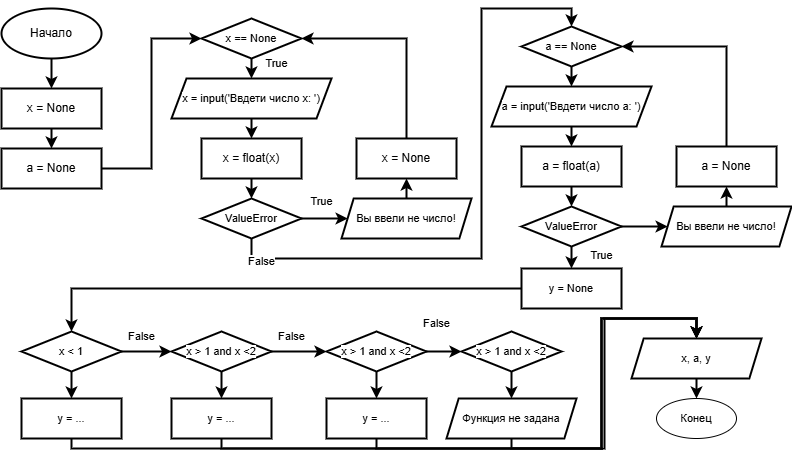

The diagram above was exported from draw.io. Its source (the exported page's mxGraphModel, read from the mxfile embedded in the PNG):
<mxGraphModel dx="1002" dy="571" grid="1" gridSize="10" guides="1" tooltips="1" connect="1" arrows="1" fold="1" page="1" pageScale="1" pageWidth="827" pageHeight="583" background="#ffffff" math="0" shadow="0">
  <root>
    <mxCell id="0" />
    <mxCell id="1" parent="0" />
    <mxCell id="6" style="edgeStyle=orthogonalEdgeStyle;shape=connector;rounded=1;html=1;exitX=0.5;exitY=1;exitDx=0;exitDy=0;exitPerimeter=0;entryX=0.5;entryY=0;entryDx=0;entryDy=0;strokeColor=default;strokeWidth=2;align=center;verticalAlign=middle;fontFamily=Helvetica;fontSize=11;fontColor=default;labelBackgroundColor=default;endArrow=classic;" edge="1" parent="1" source="2" target="3">
      <mxGeometry relative="1" as="geometry" />
    </mxCell>
    <mxCell id="2" value="Начало" style="strokeWidth=2;html=1;shape=mxgraph.flowchart.start_2;whiteSpace=wrap;" vertex="1" parent="1">
      <mxGeometry x="20" y="30" width="100" height="50" as="geometry" />
    </mxCell>
    <mxCell id="5" style="edgeStyle=orthogonalEdgeStyle;html=1;exitX=0.5;exitY=1;exitDx=0;exitDy=0;entryX=0.5;entryY=0;entryDx=0;entryDy=0;strokeWidth=2;" edge="1" parent="1" source="3" target="4">
      <mxGeometry relative="1" as="geometry" />
    </mxCell>
    <mxCell id="3" value="x = None" style="rounded=0;whiteSpace=wrap;html=1;absoluteArcSize=1;arcSize=14;strokeWidth=2;" vertex="1" parent="1">
      <mxGeometry x="20" y="110" width="100" height="40" as="geometry" />
    </mxCell>
    <mxCell id="4" value="a = None" style="rounded=0;whiteSpace=wrap;html=1;absoluteArcSize=1;arcSize=14;strokeWidth=2;" vertex="1" parent="1">
      <mxGeometry x="20" y="170" width="100" height="40" as="geometry" />
    </mxCell>
    <mxCell id="11" style="edgeStyle=orthogonalEdgeStyle;shape=connector;curved=0;rounded=0;html=1;exitX=0.5;exitY=1;exitDx=0;exitDy=0;exitPerimeter=0;entryX=0.5;entryY=0;entryDx=0;entryDy=0;strokeColor=default;strokeWidth=2;align=center;verticalAlign=middle;fontFamily=Helvetica;fontSize=11;fontColor=default;labelBackgroundColor=default;endArrow=classic;" edge="1" parent="1" source="7" target="10">
      <mxGeometry relative="1" as="geometry" />
    </mxCell>
    <mxCell id="7" value="x == None" style="strokeWidth=2;html=1;shape=mxgraph.flowchart.decision;whiteSpace=wrap;fontFamily=Helvetica;fontSize=11;fontColor=default;labelBackgroundColor=default;" vertex="1" parent="1">
      <mxGeometry x="220" y="40" width="100" height="40" as="geometry" />
    </mxCell>
    <mxCell id="8" style="edgeStyle=orthogonalEdgeStyle;shape=connector;rounded=0;html=1;exitX=1;exitY=0.5;exitDx=0;exitDy=0;entryX=0;entryY=0.5;entryDx=0;entryDy=0;entryPerimeter=0;strokeColor=default;strokeWidth=2;align=center;verticalAlign=middle;fontFamily=Helvetica;fontSize=11;fontColor=default;labelBackgroundColor=default;endArrow=classic;curved=0;" edge="1" parent="1" source="4" target="7">
      <mxGeometry relative="1" as="geometry" />
    </mxCell>
    <mxCell id="9" value="x = float(x)" style="rounded=0;whiteSpace=wrap;html=1;absoluteArcSize=1;arcSize=14;strokeWidth=2;" vertex="1" parent="1">
      <mxGeometry x="220" y="160" width="100" height="40" as="geometry" />
    </mxCell>
    <mxCell id="12" style="edgeStyle=orthogonalEdgeStyle;shape=connector;curved=0;rounded=0;html=1;exitX=0.5;exitY=1;exitDx=0;exitDy=0;entryX=0.5;entryY=0;entryDx=0;entryDy=0;strokeColor=default;strokeWidth=2;align=center;verticalAlign=middle;fontFamily=Helvetica;fontSize=11;fontColor=default;labelBackgroundColor=default;endArrow=classic;" edge="1" parent="1" source="10" target="9">
      <mxGeometry relative="1" as="geometry" />
    </mxCell>
    <mxCell id="10" value="x = input('Ввдети число х: ')" style="shape=parallelogram;html=1;strokeWidth=2;perimeter=parallelogramPerimeter;whiteSpace=wrap;rounded=0;arcSize=12;size=0.09375;fontFamily=Helvetica;fontSize=11;fontColor=default;labelBackgroundColor=default;" vertex="1" parent="1">
      <mxGeometry x="190" y="100" width="160" height="40" as="geometry" />
    </mxCell>
    <mxCell id="13" value="True" style="text;html=1;align=center;verticalAlign=middle;resizable=0;points=[];autosize=1;strokeColor=none;fillColor=none;fontFamily=Helvetica;fontSize=11;fontColor=default;labelBackgroundColor=default;" vertex="1" parent="1">
      <mxGeometry x="270" y="70" width="50" height="30" as="geometry" />
    </mxCell>
    <mxCell id="17" style="edgeStyle=orthogonalEdgeStyle;shape=connector;curved=0;rounded=0;html=1;exitX=1;exitY=0.5;exitDx=0;exitDy=0;exitPerimeter=0;entryX=0;entryY=0.5;entryDx=0;entryDy=0;strokeColor=default;strokeWidth=2;align=center;verticalAlign=middle;fontFamily=Helvetica;fontSize=11;fontColor=default;labelBackgroundColor=default;endArrow=classic;" edge="1" parent="1" source="14" target="16">
      <mxGeometry relative="1" as="geometry" />
    </mxCell>
    <mxCell id="14" value="ValueError" style="strokeWidth=2;html=1;shape=mxgraph.flowchart.decision;whiteSpace=wrap;fontFamily=Helvetica;fontSize=11;fontColor=default;labelBackgroundColor=default;" vertex="1" parent="1">
      <mxGeometry x="220" y="220" width="100" height="40" as="geometry" />
    </mxCell>
    <mxCell id="15" style="edgeStyle=orthogonalEdgeStyle;shape=connector;curved=0;rounded=0;html=1;exitX=0.5;exitY=1;exitDx=0;exitDy=0;entryX=0.5;entryY=0;entryDx=0;entryDy=0;entryPerimeter=0;strokeColor=default;strokeWidth=2;align=center;verticalAlign=middle;fontFamily=Helvetica;fontSize=11;fontColor=default;labelBackgroundColor=default;endArrow=classic;" edge="1" parent="1" source="9" target="14">
      <mxGeometry relative="1" as="geometry" />
    </mxCell>
    <mxCell id="21" style="edgeStyle=orthogonalEdgeStyle;shape=connector;curved=0;rounded=0;html=1;exitX=0.5;exitY=0;exitDx=0;exitDy=0;entryX=0.5;entryY=1;entryDx=0;entryDy=0;strokeColor=default;strokeWidth=2;align=center;verticalAlign=middle;fontFamily=Helvetica;fontSize=11;fontColor=default;labelBackgroundColor=default;endArrow=classic;" edge="1" parent="1" source="16" target="20">
      <mxGeometry relative="1" as="geometry" />
    </mxCell>
    <mxCell id="16" value="Вы ввели не число!" style="shape=parallelogram;html=1;strokeWidth=2;perimeter=parallelogramPerimeter;whiteSpace=wrap;rounded=0;arcSize=12;size=0.09375;fontFamily=Helvetica;fontSize=11;fontColor=default;labelBackgroundColor=default;" vertex="1" parent="1">
      <mxGeometry x="360" y="220" width="130" height="40" as="geometry" />
    </mxCell>
    <mxCell id="18" value="True" style="text;html=1;align=center;verticalAlign=middle;resizable=0;points=[];autosize=1;strokeColor=none;fillColor=none;fontFamily=Helvetica;fontSize=11;fontColor=default;labelBackgroundColor=default;" vertex="1" parent="1">
      <mxGeometry x="315" y="208" width="50" height="30" as="geometry" />
    </mxCell>
    <mxCell id="20" value="x = None" style="rounded=0;whiteSpace=wrap;html=1;absoluteArcSize=1;arcSize=14;strokeWidth=2;" vertex="1" parent="1">
      <mxGeometry x="375" y="160" width="100" height="40" as="geometry" />
    </mxCell>
    <mxCell id="22" style="edgeStyle=orthogonalEdgeStyle;shape=connector;curved=0;rounded=0;html=1;exitX=0.5;exitY=0;exitDx=0;exitDy=0;entryX=1;entryY=0.5;entryDx=0;entryDy=0;entryPerimeter=0;strokeColor=default;strokeWidth=2;align=center;verticalAlign=middle;fontFamily=Helvetica;fontSize=11;fontColor=default;labelBackgroundColor=default;endArrow=classic;" edge="1" parent="1" source="20" target="7">
      <mxGeometry relative="1" as="geometry" />
    </mxCell>
    <mxCell id="30" style="edgeStyle=orthogonalEdgeStyle;shape=connector;curved=0;rounded=0;html=1;exitX=0.5;exitY=1;exitDx=0;exitDy=0;exitPerimeter=0;entryX=0.5;entryY=0;entryDx=0;entryDy=0;strokeColor=default;strokeWidth=2;align=center;verticalAlign=middle;fontFamily=Helvetica;fontSize=11;fontColor=default;labelBackgroundColor=default;endArrow=classic;" edge="1" parent="1" source="23" target="25">
      <mxGeometry relative="1" as="geometry" />
    </mxCell>
    <mxCell id="23" value="a == None" style="strokeWidth=2;html=1;shape=mxgraph.flowchart.decision;whiteSpace=wrap;fontFamily=Helvetica;fontSize=11;fontColor=default;labelBackgroundColor=default;" vertex="1" parent="1">
      <mxGeometry x="540" y="48" width="100" height="40" as="geometry" />
    </mxCell>
    <mxCell id="24" value="a = float(a)" style="rounded=0;whiteSpace=wrap;html=1;absoluteArcSize=1;arcSize=14;strokeWidth=2;" vertex="1" parent="1">
      <mxGeometry x="540" y="168" width="100" height="40" as="geometry" />
    </mxCell>
    <mxCell id="31" style="edgeStyle=orthogonalEdgeStyle;shape=connector;curved=0;rounded=0;html=1;exitX=0.5;exitY=1;exitDx=0;exitDy=0;entryX=0.5;entryY=0;entryDx=0;entryDy=0;strokeColor=default;strokeWidth=2;align=center;verticalAlign=middle;fontFamily=Helvetica;fontSize=11;fontColor=default;labelBackgroundColor=default;endArrow=classic;" edge="1" parent="1" source="25" target="24">
      <mxGeometry relative="1" as="geometry" />
    </mxCell>
    <mxCell id="25" value="a = input('Ввдети число a: ')" style="shape=parallelogram;html=1;strokeWidth=2;perimeter=parallelogramPerimeter;whiteSpace=wrap;rounded=0;arcSize=12;size=0.09375;fontFamily=Helvetica;fontSize=11;fontColor=default;labelBackgroundColor=default;" vertex="1" parent="1">
      <mxGeometry x="510" y="108" width="160" height="40" as="geometry" />
    </mxCell>
    <mxCell id="35" style="edgeStyle=orthogonalEdgeStyle;shape=connector;curved=0;rounded=0;html=1;exitX=1;exitY=0.5;exitDx=0;exitDy=0;exitPerimeter=0;entryX=0;entryY=0.5;entryDx=0;entryDy=0;strokeColor=default;strokeWidth=2;align=center;verticalAlign=middle;fontFamily=Helvetica;fontSize=11;fontColor=default;labelBackgroundColor=default;endArrow=classic;" edge="1" parent="1" source="26" target="27">
      <mxGeometry relative="1" as="geometry" />
    </mxCell>
    <mxCell id="65" style="edgeStyle=orthogonalEdgeStyle;shape=connector;curved=0;rounded=0;html=1;exitX=0.5;exitY=1;exitDx=0;exitDy=0;exitPerimeter=0;entryX=0.5;entryY=0;entryDx=0;entryDy=0;strokeColor=default;strokeWidth=2;align=center;verticalAlign=middle;fontFamily=Helvetica;fontSize=11;fontColor=default;labelBackgroundColor=default;endArrow=classic;" edge="1" parent="1" source="26" target="64">
      <mxGeometry relative="1" as="geometry" />
    </mxCell>
    <mxCell id="26" value="ValueError" style="strokeWidth=2;html=1;shape=mxgraph.flowchart.decision;whiteSpace=wrap;fontFamily=Helvetica;fontSize=11;fontColor=default;labelBackgroundColor=default;" vertex="1" parent="1">
      <mxGeometry x="540" y="228" width="100" height="40" as="geometry" />
    </mxCell>
    <mxCell id="36" style="edgeStyle=orthogonalEdgeStyle;shape=connector;curved=0;rounded=0;html=1;exitX=0.5;exitY=0;exitDx=0;exitDy=0;entryX=0.5;entryY=1;entryDx=0;entryDy=0;strokeColor=default;strokeWidth=2;align=center;verticalAlign=middle;fontFamily=Helvetica;fontSize=11;fontColor=default;labelBackgroundColor=default;endArrow=classic;" edge="1" parent="1" source="27" target="28">
      <mxGeometry relative="1" as="geometry" />
    </mxCell>
    <mxCell id="27" value="Вы ввели не число!" style="shape=parallelogram;html=1;strokeWidth=2;perimeter=parallelogramPerimeter;whiteSpace=wrap;rounded=0;arcSize=12;size=0.09375;fontFamily=Helvetica;fontSize=11;fontColor=default;labelBackgroundColor=default;" vertex="1" parent="1">
      <mxGeometry x="680" y="228" width="130" height="40" as="geometry" />
    </mxCell>
    <mxCell id="28" value="a = None" style="rounded=0;whiteSpace=wrap;html=1;absoluteArcSize=1;arcSize=14;strokeWidth=2;" vertex="1" parent="1">
      <mxGeometry x="695" y="168" width="100" height="40" as="geometry" />
    </mxCell>
    <mxCell id="29" style="edgeStyle=orthogonalEdgeStyle;shape=connector;curved=0;rounded=0;html=1;exitX=0.5;exitY=1;exitDx=0;exitDy=0;exitPerimeter=0;entryX=0.5;entryY=0;entryDx=0;entryDy=0;entryPerimeter=0;strokeColor=default;strokeWidth=2;align=center;verticalAlign=middle;fontFamily=Helvetica;fontSize=11;fontColor=default;labelBackgroundColor=default;endArrow=classic;" edge="1" parent="1" source="14" target="23">
      <mxGeometry relative="1" as="geometry">
        <Array as="points">
          <mxPoint x="270" y="280" />
          <mxPoint x="500" y="280" />
          <mxPoint x="500" y="30" />
          <mxPoint x="590" y="30" />
        </Array>
      </mxGeometry>
    </mxCell>
    <mxCell id="32" style="edgeStyle=orthogonalEdgeStyle;shape=connector;curved=0;rounded=0;html=1;exitX=0.5;exitY=1;exitDx=0;exitDy=0;entryX=0.5;entryY=0;entryDx=0;entryDy=0;entryPerimeter=0;strokeColor=default;strokeWidth=2;align=center;verticalAlign=middle;fontFamily=Helvetica;fontSize=11;fontColor=default;labelBackgroundColor=default;endArrow=classic;" edge="1" parent="1" source="24" target="26">
      <mxGeometry relative="1" as="geometry" />
    </mxCell>
    <mxCell id="33" value="False" style="text;html=1;align=center;verticalAlign=middle;resizable=0;points=[];autosize=1;strokeColor=none;fillColor=none;fontFamily=Helvetica;fontSize=11;fontColor=default;labelBackgroundColor=default;" vertex="1" parent="1">
      <mxGeometry x="255" y="268" width="50" height="30" as="geometry" />
    </mxCell>
    <mxCell id="37" style="edgeStyle=orthogonalEdgeStyle;shape=connector;curved=0;rounded=0;html=1;exitX=0.5;exitY=0;exitDx=0;exitDy=0;entryX=1;entryY=0.5;entryDx=0;entryDy=0;entryPerimeter=0;strokeColor=default;strokeWidth=2;align=center;verticalAlign=middle;fontFamily=Helvetica;fontSize=11;fontColor=default;labelBackgroundColor=default;endArrow=classic;" edge="1" parent="1" source="28" target="23">
      <mxGeometry relative="1" as="geometry" />
    </mxCell>
    <mxCell id="48" value="" style="edgeStyle=orthogonalEdgeStyle;shape=connector;curved=0;rounded=0;html=1;strokeColor=default;strokeWidth=2;align=center;verticalAlign=middle;fontFamily=Helvetica;fontSize=11;fontColor=default;labelBackgroundColor=default;endArrow=classic;" edge="1" parent="1" source="38" target="47">
      <mxGeometry relative="1" as="geometry" />
    </mxCell>
    <mxCell id="38" value="x &amp;lt; 1" style="strokeWidth=2;html=1;shape=mxgraph.flowchart.decision;whiteSpace=wrap;fontFamily=Helvetica;fontSize=11;fontColor=default;labelBackgroundColor=default;" vertex="1" parent="1">
      <mxGeometry x="40" y="353" width="100" height="40" as="geometry" />
    </mxCell>
    <mxCell id="50" style="edgeStyle=orthogonalEdgeStyle;shape=connector;curved=0;rounded=0;html=1;exitX=0.5;exitY=1;exitDx=0;exitDy=0;exitPerimeter=0;strokeColor=default;strokeWidth=2;align=center;verticalAlign=middle;fontFamily=Helvetica;fontSize=11;fontColor=default;labelBackgroundColor=default;endArrow=classic;entryX=0.5;entryY=0;entryDx=0;entryDy=0;" edge="1" parent="1" source="39" target="49">
      <mxGeometry relative="1" as="geometry">
        <mxPoint x="240" y="410" as="targetPoint" />
      </mxGeometry>
    </mxCell>
    <mxCell id="39" value="x &amp;gt; 1 and x &amp;lt;2" style="strokeWidth=2;html=1;shape=mxgraph.flowchart.decision;whiteSpace=wrap;fontFamily=Helvetica;fontSize=11;fontColor=default;labelBackgroundColor=default;" vertex="1" parent="1">
      <mxGeometry x="190" y="353" width="100" height="40" as="geometry" />
    </mxCell>
    <mxCell id="53" style="edgeStyle=orthogonalEdgeStyle;shape=connector;curved=0;rounded=0;html=1;exitX=0.5;exitY=1;exitDx=0;exitDy=0;exitPerimeter=0;entryX=0.5;entryY=0;entryDx=0;entryDy=0;strokeColor=default;strokeWidth=2;align=center;verticalAlign=middle;fontFamily=Helvetica;fontSize=11;fontColor=default;labelBackgroundColor=default;endArrow=classic;" edge="1" parent="1" source="40" target="51">
      <mxGeometry relative="1" as="geometry" />
    </mxCell>
    <mxCell id="40" value="x &amp;gt; 1 and x &amp;lt;2" style="strokeWidth=2;html=1;shape=mxgraph.flowchart.decision;whiteSpace=wrap;fontFamily=Helvetica;fontSize=11;fontColor=default;labelBackgroundColor=default;" vertex="1" parent="1">
      <mxGeometry x="345" y="353" width="100" height="40" as="geometry" />
    </mxCell>
    <mxCell id="41" style="edgeStyle=orthogonalEdgeStyle;shape=connector;curved=0;rounded=0;html=1;exitX=1;exitY=0.5;exitDx=0;exitDy=0;exitPerimeter=0;entryX=0;entryY=0.5;entryDx=0;entryDy=0;entryPerimeter=0;strokeColor=default;strokeWidth=2;align=center;verticalAlign=middle;fontFamily=Helvetica;fontSize=11;fontColor=default;labelBackgroundColor=default;endArrow=classic;" edge="1" parent="1" source="38" target="39">
      <mxGeometry relative="1" as="geometry" />
    </mxCell>
    <mxCell id="42" style="edgeStyle=orthogonalEdgeStyle;shape=connector;curved=0;rounded=0;html=1;exitX=1;exitY=0.5;exitDx=0;exitDy=0;exitPerimeter=0;entryX=0;entryY=0.5;entryDx=0;entryDy=0;entryPerimeter=0;strokeColor=default;strokeWidth=2;align=center;verticalAlign=middle;fontFamily=Helvetica;fontSize=11;fontColor=default;labelBackgroundColor=default;endArrow=classic;" edge="1" parent="1" source="39" target="40">
      <mxGeometry relative="1" as="geometry" />
    </mxCell>
    <mxCell id="43" value="False" style="text;html=1;align=center;verticalAlign=middle;resizable=0;points=[];autosize=1;strokeColor=none;fillColor=none;fontFamily=Helvetica;fontSize=11;fontColor=default;labelBackgroundColor=default;" vertex="1" parent="1">
      <mxGeometry x="135" y="343" width="50" height="30" as="geometry" />
    </mxCell>
    <mxCell id="44" value="False" style="text;html=1;align=center;verticalAlign=middle;resizable=0;points=[];autosize=1;strokeColor=none;fillColor=none;fontFamily=Helvetica;fontSize=11;fontColor=default;labelBackgroundColor=default;" vertex="1" parent="1">
      <mxGeometry x="285" y="343" width="50" height="30" as="geometry" />
    </mxCell>
    <mxCell id="46" value="True" style="text;html=1;align=center;verticalAlign=middle;resizable=0;points=[];autosize=1;strokeColor=none;fillColor=none;fontFamily=Helvetica;fontSize=11;fontColor=default;labelBackgroundColor=default;" vertex="1" parent="1">
      <mxGeometry x="595" y="262" width="50" height="30" as="geometry" />
    </mxCell>
    <mxCell id="63" style="edgeStyle=orthogonalEdgeStyle;shape=connector;curved=0;rounded=0;html=1;exitX=0.5;exitY=1;exitDx=0;exitDy=0;entryX=0.5;entryY=0;entryDx=0;entryDy=0;strokeColor=default;strokeWidth=2;align=center;verticalAlign=middle;fontFamily=Helvetica;fontSize=11;fontColor=default;labelBackgroundColor=default;endArrow=classic;" edge="1" parent="1" source="47" target="59">
      <mxGeometry relative="1" as="geometry">
        <Array as="points">
          <mxPoint x="90" y="470" />
          <mxPoint x="620" y="470" />
          <mxPoint x="620" y="340" />
          <mxPoint x="715" y="340" />
        </Array>
      </mxGeometry>
    </mxCell>
    <mxCell id="47" value="y = ..." style="whiteSpace=wrap;html=1;fontSize=11;strokeWidth=2;labelBackgroundColor=default;" vertex="1" parent="1">
      <mxGeometry x="40" y="420" width="100" height="40" as="geometry" />
    </mxCell>
    <mxCell id="62" style="edgeStyle=orthogonalEdgeStyle;shape=connector;curved=0;rounded=0;html=1;exitX=0.5;exitY=1;exitDx=0;exitDy=0;entryX=0.5;entryY=0;entryDx=0;entryDy=0;strokeColor=default;strokeWidth=2;align=center;verticalAlign=middle;fontFamily=Helvetica;fontSize=11;fontColor=default;labelBackgroundColor=default;endArrow=classic;" edge="1" parent="1" source="49" target="59">
      <mxGeometry relative="1" as="geometry">
        <Array as="points">
          <mxPoint x="240" y="470" />
          <mxPoint x="620" y="470" />
          <mxPoint x="620" y="340" />
          <mxPoint x="715" y="340" />
        </Array>
      </mxGeometry>
    </mxCell>
    <mxCell id="49" value="y = ..." style="whiteSpace=wrap;html=1;fontSize=11;strokeWidth=2;labelBackgroundColor=default;" vertex="1" parent="1">
      <mxGeometry x="190" y="420" width="100" height="40" as="geometry" />
    </mxCell>
    <mxCell id="61" style="edgeStyle=orthogonalEdgeStyle;shape=connector;curved=0;rounded=0;html=1;exitX=0.5;exitY=1;exitDx=0;exitDy=0;entryX=0.5;entryY=0;entryDx=0;entryDy=0;strokeColor=default;strokeWidth=2;align=center;verticalAlign=middle;fontFamily=Helvetica;fontSize=11;fontColor=default;labelBackgroundColor=default;endArrow=classic;" edge="1" parent="1" source="51" target="59">
      <mxGeometry relative="1" as="geometry">
        <Array as="points">
          <mxPoint x="395" y="470" />
          <mxPoint x="620" y="470" />
          <mxPoint x="620" y="340" />
          <mxPoint x="715" y="340" />
        </Array>
      </mxGeometry>
    </mxCell>
    <mxCell id="51" value="y = ..." style="whiteSpace=wrap;html=1;fontSize=11;strokeWidth=2;labelBackgroundColor=default;" vertex="1" parent="1">
      <mxGeometry x="345" y="420" width="100" height="40" as="geometry" />
    </mxCell>
    <mxCell id="58" style="edgeStyle=orthogonalEdgeStyle;shape=connector;curved=0;rounded=0;html=1;exitX=0.5;exitY=1;exitDx=0;exitDy=0;exitPerimeter=0;entryX=0.5;entryY=0;entryDx=0;entryDy=0;strokeColor=default;strokeWidth=2;align=center;verticalAlign=middle;fontFamily=Helvetica;fontSize=11;fontColor=default;labelBackgroundColor=default;endArrow=classic;" edge="1" parent="1" source="54" target="57">
      <mxGeometry relative="1" as="geometry" />
    </mxCell>
    <mxCell id="54" value="x &amp;gt; 1 and x &amp;lt;2" style="strokeWidth=2;html=1;shape=mxgraph.flowchart.decision;whiteSpace=wrap;fontFamily=Helvetica;fontSize=11;fontColor=default;labelBackgroundColor=default;" vertex="1" parent="1">
      <mxGeometry x="480" y="353" width="100" height="40" as="geometry" />
    </mxCell>
    <mxCell id="55" style="edgeStyle=orthogonalEdgeStyle;shape=connector;curved=0;rounded=0;html=1;exitX=1;exitY=0.5;exitDx=0;exitDy=0;exitPerimeter=0;entryX=0;entryY=0.5;entryDx=0;entryDy=0;entryPerimeter=0;strokeColor=default;strokeWidth=2;align=center;verticalAlign=middle;fontFamily=Helvetica;fontSize=11;fontColor=default;labelBackgroundColor=default;endArrow=classic;" edge="1" parent="1" source="40" target="54">
      <mxGeometry relative="1" as="geometry" />
    </mxCell>
    <mxCell id="56" value="False" style="text;html=1;align=center;verticalAlign=middle;resizable=0;points=[];autosize=1;strokeColor=none;fillColor=none;fontFamily=Helvetica;fontSize=11;fontColor=default;labelBackgroundColor=default;" vertex="1" parent="1">
      <mxGeometry x="430" y="330" width="50" height="30" as="geometry" />
    </mxCell>
    <mxCell id="60" style="edgeStyle=orthogonalEdgeStyle;shape=connector;curved=0;rounded=0;html=1;exitX=0.5;exitY=1;exitDx=0;exitDy=0;entryX=0.5;entryY=0;entryDx=0;entryDy=0;strokeColor=default;strokeWidth=2;align=center;verticalAlign=middle;fontFamily=Helvetica;fontSize=11;fontColor=default;labelBackgroundColor=default;endArrow=classic;" edge="1" parent="1" source="57" target="59">
      <mxGeometry relative="1" as="geometry">
        <Array as="points">
          <mxPoint x="530" y="470" />
          <mxPoint x="623" y="470" />
          <mxPoint x="623" y="340" />
          <mxPoint x="715" y="340" />
        </Array>
      </mxGeometry>
    </mxCell>
    <mxCell id="57" value="Функция не задана" style="shape=parallelogram;html=1;strokeWidth=2;perimeter=parallelogramPerimeter;whiteSpace=wrap;rounded=0;arcSize=12;size=0.09375;fontFamily=Helvetica;fontSize=11;fontColor=default;labelBackgroundColor=default;" vertex="1" parent="1">
      <mxGeometry x="465" y="420" width="130" height="40" as="geometry" />
    </mxCell>
    <mxCell id="68" style="edgeStyle=orthogonalEdgeStyle;shape=connector;curved=0;rounded=0;html=1;exitX=0.5;exitY=1;exitDx=0;exitDy=0;entryX=0.5;entryY=0;entryDx=0;entryDy=0;strokeColor=default;strokeWidth=2;align=center;verticalAlign=middle;fontFamily=Helvetica;fontSize=11;fontColor=default;labelBackgroundColor=default;endArrow=classic;" edge="1" parent="1" source="59" target="67">
      <mxGeometry relative="1" as="geometry" />
    </mxCell>
    <mxCell id="59" value="x, a, y" style="shape=parallelogram;html=1;strokeWidth=2;perimeter=parallelogramPerimeter;whiteSpace=wrap;rounded=0;arcSize=12;size=0.09375;fontFamily=Helvetica;fontSize=11;fontColor=default;labelBackgroundColor=default;" vertex="1" parent="1">
      <mxGeometry x="650" y="360" width="130" height="40" as="geometry" />
    </mxCell>
    <mxCell id="64" value="y = None" style="whiteSpace=wrap;html=1;fontSize=11;strokeWidth=2;labelBackgroundColor=default;" vertex="1" parent="1">
      <mxGeometry x="540" y="290" width="100" height="40" as="geometry" />
    </mxCell>
    <mxCell id="66" style="edgeStyle=orthogonalEdgeStyle;shape=connector;curved=0;rounded=0;html=1;exitX=0;exitY=0.5;exitDx=0;exitDy=0;entryX=0.5;entryY=0;entryDx=0;entryDy=0;entryPerimeter=0;strokeColor=default;strokeWidth=2;align=center;verticalAlign=middle;fontFamily=Helvetica;fontSize=11;fontColor=default;labelBackgroundColor=default;endArrow=classic;" edge="1" parent="1" source="64" target="38">
      <mxGeometry relative="1" as="geometry" />
    </mxCell>
    <mxCell id="67" value="Конец" style="ellipse;whiteSpace=wrap;html=1;fontFamily=Helvetica;fontSize=11;fontColor=default;labelBackgroundColor=default;" vertex="1" parent="1">
      <mxGeometry x="675" y="420" width="80" height="40" as="geometry" />
    </mxCell>
  </root>
</mxGraphModel>